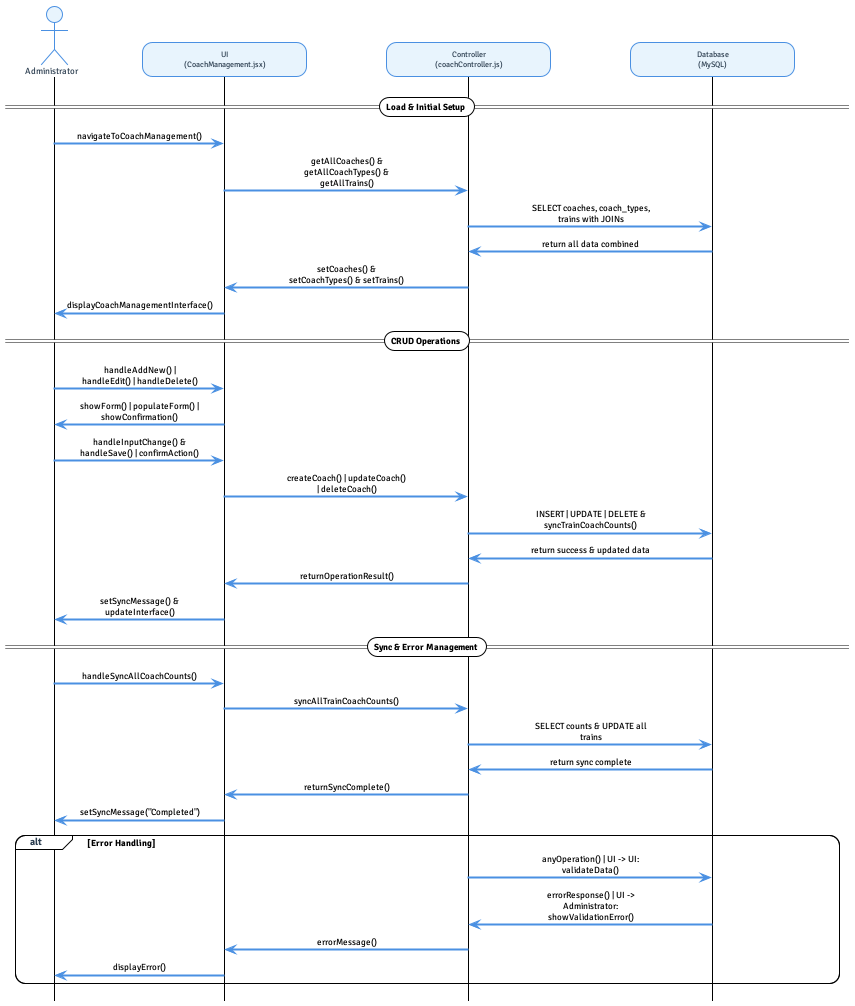

The diagram above was rendered by PlantUML. Its source (embedded in the PNG):
@startuml ModifyCoaches
!theme plain
hide footbox
skinparam sequenceArrowThickness 2
skinparam roundcorner 20
skinparam maxmessagesize 120
skinparam ParticipantPadding 40
skinparam BoxPadding 20

' Make diagram much wider and shorter
skinparam minClassWidth 150
skinparam participant {
    Padding 35
}
skinparam sequenceMessageAlign center

' Font settings
skinparam defaultFontName Signika
skinparam defaultFontSize 9

' Actor styling
skinparam actor {
    BackgroundColor #E8F4FD
    BorderColor #4A90E2
    FontColor #2C3E50
    FontSize 9
}

' Participant styling
skinparam participant {
    BackgroundColor #E8F4FD
    BorderColor #4A90E2
    FontColor #2C3E50
    FontSize 8
}

' Arrow styling
skinparam sequence {
    ArrowColor #4A90E2
    MessageAlignment center
    GroupHeaderFontSize 10
    GroupHeaderFontColor #2C3E50
}

actor Administrator
participant "UI\n(CoachManagement.jsx)" as UI
participant "Controller\n(coachController.js)" as Controller
participant "Database\n(MySQL)" as DB

== Load & Initial Setup ==
Administrator -> UI: navigateToCoachManagement()
UI -> Controller: getAllCoaches() & getAllCoachTypes() & getAllTrains()
Controller -> DB: SELECT coaches, coach_types, trains with JOINs
DB -> Controller: return all data combined
Controller -> UI: setCoaches() & setCoachTypes() & setTrains()
UI -> Administrator: displayCoachManagementInterface()

== CRUD Operations ==
Administrator -> UI: handleAddNew() | handleEdit() | handleDelete()
UI -> Administrator: showForm() | populateForm() | showConfirmation()
Administrator -> UI: handleInputChange() & handleSave() | confirmAction()
UI -> Controller: createCoach() | updateCoach() | deleteCoach()
Controller -> DB: INSERT | UPDATE | DELETE & syncTrainCoachCounts()
DB -> Controller: return success & updated data
Controller -> UI: returnOperationResult()
UI -> Administrator: setSyncMessage() & updateInterface()

== Sync & Error Management ==
Administrator -> UI: handleSyncAllCoachCounts()
UI -> Controller: syncAllTrainCoachCounts()
Controller -> DB: SELECT counts & UPDATE all trains
DB -> Controller: return sync complete
Controller -> UI: returnSyncComplete()
UI -> Administrator: setSyncMessage("Completed")

alt Error Handling
    Controller -> DB: anyOperation() | UI -> UI: validateData()
    DB -> Controller: errorResponse() | UI -> Administrator: showValidationError()
    Controller -> UI: errorMessage()
    UI -> Administrator: displayError()
end

@enduml